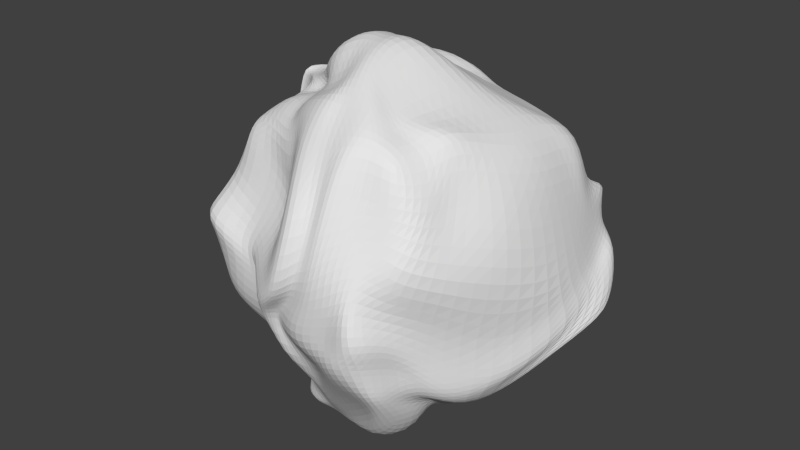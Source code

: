 # Source: Asteroid.blend  (saved by Blender 2.73.0; exported with 4.5.12 LTS)
import bpy
from mathutils import Matrix  # noqa: F401  (used for matrix-valued properties, if any)

bpy.ops.wm.read_factory_settings(use_empty=True)
scene = bpy.context.scene
scene.name = 'Scene'

# ---- collections
col_collection_1 = bpy.data.collections.new('Collection 1'); scene.collection.children.link(col_collection_1)

# ---- materials (node trees are filled in below, after node groups)
mat_asteroid = bpy.data.materials.new('Asteroid')
mat_asteroid.alpha_threshold = 0.0
mat_asteroid.use_transparent_shadow = False
mat_asteroid.specular_color = (0.4246, 0.4246, 0.4246)
mat_asteroid.roughness = 0.5
mat_asteroid.specular_intensity = 1.0

# ---- material node trees

# ---- world
world_world = bpy.data.worlds.new('World'); scene.world = world_world
world_world.color = (0.05088, 0.05088, 0.05088)
world_world.use_sun_shadow = False
world_world.sun_shadow_jitter_overblur = 0.0
world_world.cycles.sampling_method = 'MANUAL'
world_world.cycles.sample_map_resolution = 256

# ---- meshes
me_cube = bpy.data.meshes.new('Cube')
me_cube.from_pydata([(-0.2239, -0.3178, -0.3608), (-0.3616, 0.1824, -0.3778), (0.5131, 0.3067, -0.415), (0.3878, -0.3933, -0.4331), (-0.3253, -0.2632, 0.3669), (-0.3534, 0.2481, 0.4406), (0.4377, 0.4586, 0.236), (0.3814, -0.4073, 0.4491), (-0.3343, -0.4557, 0.07152), (-0.3794, 0.04755, 0.4102), (-0.2704, 0.2863, -0.05272), (-0.3068, -0.08872, -0.3925), (-0.09606, 0.4471, 0.4544), (0.5191, 0.5083, -0.06528), (0.07419, 0.5343, -0.3235), (0.5493, 0.02132, 0.3919), (0.3884, -0.6262, -0.05048), (0.5069, -0.07723, -0.4399), (0.05132, -0.4322, 0.4307), (-0.06186, -0.3284, -0.5547), (-0.04224, 0.06616, 0.6102), (-0.03845, 0.04793, -0.5631), (0.0446, -0.5224, -0.076), (0.7099, 0.08453, -0.1709), (0.1123, 0.4519, -0.04039), (-0.4834, -0.0067, 0.01828), (-0.3054, -0.3646, 0.1906), (-0.387, 0.09357, 0.4433), (-0.3102, 0.301, -0.2057), (-0.25, -0.2272, -0.3659), (0.1403, 0.4235, 0.3916), (0.5341, 0.3196, -0.2803), (-0.08, 0.4771, -0.4486), (0.4601, -0.1797, 0.5065), (0.3986, -0.547, -0.2246), (0.5389, 0.1502, -0.3854), (-0.06111, -0.3847, 0.3929), (0.1083, -0.3184, -0.5736), (-0.295, -0.4325, -0.1895), (-0.2958, -0.08397, 0.42), (-0.2745, 0.3854, 0.2232), (-0.3134, 0.07553, -0.4042), (-0.1827, 0.3205, 0.3671), (0.5112, 0.5311, 0.1115), (0.3005, 0.392, -0.2913), (0.5434, 0.298, 0.3899), (0.395, -0.4626, 0.213), (0.3799, -0.2463, -0.4187), (0.2421, -0.4296, 0.4776), (-0.04761, -0.3059, -0.4746), (-0.1873, -0.02782, 0.4872), (0.1365, 0.0543, 0.6529), (0.04086, -0.2423, 0.5106), (-0.05462, 0.2419, 0.5205), (0.2719, 0.1162, -0.4882), (-0.1381, -0.1392, -0.4471), (-0.02827, -0.1255, -0.541), (0.03339, 0.2579, -0.3986), (0.04343, -0.3626, -0.425), (0.105, -0.628, 0.01894), (0.1392, -0.6038, -0.1234), (0.0227, -0.4947, -0.006889), (0.6266, -0.07013, -0.3291), (0.672, 0.04241, -0.0573), (0.6556, 0.3962, -0.02864), (0.4721, -0.3723, -0.1711), (0.09288, 0.5516, -0.1936), (-0.04407, 0.5366, 0.1923), (-0.1095, 0.4988, 0.03717), (0.2885, 0.5771, -0.1165), (-0.4184, -0.0003787, -0.2111), (-0.4063, -0.03967, 0.1406), (-0.4238, -0.1978, 0.02066), (-0.3474, 0.1444, -0.01701), (-0.3964, 0.15, 0.2187), (-0.3531, -0.06651, 0.206), (-0.4828, -0.227, -0.1535), (0.08878, 0.5425, 0.2001), (-0.2575, 0.3792, 0.2236), (-0.08009, 0.4984, -0.1673), (0.5555, -0.3959, 0.1225), (0.579, 0.3661, 0.08554), (0.7472, 0.2227, -0.2107), (-0.0193, -0.488, 0.1019), (0.2291, -0.5875, 0.1067), (0.09986, -0.4335, -0.3752), (-0.1054, 0.1587, -0.5566), (-0.08051, -0.2445, -0.4706), (0.1698, -0.1314, -0.5349), (0.188, 0.2746, 0.4771), (0.1559, -0.2203, 0.5712), (-0.1231, -0.04711, 0.4858), (-0.2237, 0.2005, 0.4668), (0.2835, 0.2064, -0.4176), (-0.04864, -0.3655, -0.3542), (0.4832, -0.3472, -0.3167), (0.305, 0.414, -0.2264), (-0.3708, 0.09074, -0.2199), (-0.2965, -0.3509, 0.3236), (-0.2951, 0.1995, 0.2996), (-0.3627, 0.2209, -0.2705), (-0.1986, -0.3006, -0.3212), (0.3086, 0.4243, 0.3294), (0.5733, 0.3631, -0.3494), (-0.2924, 0.3656, -0.4456), (0.4095, -0.2884, 0.4401), (0.4095, -0.5344, -0.2542), (0.4961, 0.2314, -0.3968), (-0.1622, -0.3278, 0.3848), (0.2643, -0.4108, -0.5324), (-0.284, -0.4439, -0.09928), (-0.2711, 0.008584, 0.4378), (-0.3382, 0.3689, 0.07694), (-0.333, -0.03897, -0.4596), (-0.1589, 0.3772, 0.4666), (0.4587, 0.4674, -0.003707), (0.1787, 0.4796, -0.3046), (0.5157, 0.205, 0.394), (0.3469, -0.569, 0.1012), (0.4315, -0.1443, -0.4894), (0.1699, -0.4303, 0.4418), (-0.08055, -0.3183, -0.5633), (-0.2893, 0.02789, 0.4224), (0.01928, 0.03983, 0.6272), (0.09618, -0.3215, 0.5728), (-0.07972, 0.1407, 0.6011), (0.3898, -0.01539, -0.4356), (-0.08457, -0.02999, -0.5009), (0.01888, -0.1443, -0.545), (0.05387, 0.1145, -0.4624), (0.08462, -0.3651, -0.5186), (0.05639, -0.5615, -0.04294), (0.2711, -0.5472, -0.09862), (-0.03929, -0.552, -0.1298), (0.5118, -0.07888, -0.3877), (0.6882, 0.07242, -0.08934), (0.5593, 0.4962, -0.05161), (0.6, -0.2099, -0.3145), (0.09236, 0.526, -0.234), (-0.08084, 0.5004, 0.0791), (-0.2061, 0.4395, -0.05795), (0.1612, 0.5346, -0.1033), (-0.3611, -0.07133, -0.2803), (-0.4364, -0.007327, 0.1161), (-0.4879, -0.3062, 0.02557), (-0.4202, 0.02222, -0.007033), (-0.3731, -0.497, 0.09404), (-0.3652, 0.01432, 0.4709), (-0.2668, 0.3112, -0.204), (-0.3375, -0.12, -0.3642), (0.07368, 0.4665, 0.4558), (0.5639, 0.4391, -0.1772), (0.0005036, 0.4965, -0.336), (0.4607, -0.09841, 0.4659), (0.4043, -0.564, -0.1183), (0.4522, -0.01545, -0.3821), (0.0186, -0.3664, 0.439), (0.05833, -0.2982, -0.5759), (-0.2298, -0.349, -0.2558), (-0.2743, -0.1723, 0.3788), (-0.2737, 0.2995, 0.2949), (-0.3475, 0.1967, -0.389), (-0.3173, 0.3749, 0.3879), (0.4314, 0.4188, 0.09364), (0.414, 0.384, -0.3915), (0.5069, 0.3584, 0.3034), (0.4444, -0.4283, 0.3324), (0.4456, -0.2875, -0.4093), (0.2975, -0.3983, 0.4973), (-0.1776, -0.2859, -0.4589), (-0.09783, 0.01747, 0.6035), (0.3345, 0.04628, 0.5048), (-0.04539, -0.02891, 0.6582), (-0.1197, 0.3601, 0.4961), (0.1042, 0.06567, -0.4853), (-0.2421, -0.09241, -0.3868), (-0.01384, -0.0309, -0.4795), (0.05734, 0.3894, -0.3282), (0.01693, -0.5268, -0.2595), (0.1494, -0.6, 0.2599), (0.0003661, -0.5172, -0.1428), (-0.1067, -0.4951, -0.03338), (0.6522, 0.01381, -0.2244), (0.5949, 0.07645, 0.2321), (0.6452, 0.3387, -0.04568), (0.4387, -0.5113, -0.03984), (0.1066, 0.5438, -0.1646), (-0.1122, 0.4594, 0.3357), (-0.01638, 0.4588, -0.03848), (0.3637, 0.5185, -0.1101), (-0.5206, -0.03829, -0.1167), (-0.3818, 0.02157, 0.3073), (-0.4713, -0.127, -0.08341), (-0.3129, 0.2688, -0.04693), (-0.38, 0.1794, 0.09483), (-0.3827, 0.1496, 0.2761), (-0.4167, 0.01462, 0.2646), (-0.3055, 0.2638, 0.2517), (-0.4306, -0.1498, 0.09772), (-0.3234, -0.1125, 0.2931), (-0.3747, -0.247, 0.1947), (-0.4415, -0.03029, 0.1737), (-0.332, -0.2274, -0.2473), (-0.4724, -0.2726, -0.0336), (-0.2831, -0.3371, -0.1698), (-0.4698, -0.1485, -0.1568), (0.1542, 0.5674, -0.00667), (0.1823, 0.4566, 0.2548), (0.01575, 0.5463, 0.1692), (0.2374, 0.4722, 0.07679), (-0.1997, 0.4464, 0.1429), (-0.2074, 0.3956, 0.3194), (-0.2469, 0.3236, 0.1418), (-0.1301, 0.4984, 0.2177), (-0.1158, 0.3962, -0.2691), (-0.1505, 0.4666, -0.04728), (-0.1534, 0.4054, -0.2981), (0.0404, 0.492, -0.1445), (0.4952, -0.3815, -0.002109), (0.4729, -0.2692, 0.2998), (0.6282, -0.1805, 0.0589), (0.4804, -0.4986, 0.1806), (0.6089, 0.3913, 0.00851), (0.602, 0.2556, 0.1308), (0.5621, 0.4978, 0.1374), (0.6114, 0.2776, 0.05379), (0.5246, 0.05872, -0.2713), (0.6622, 0.3764, -0.1495), (0.6844, 0.2679, -0.1867), (0.6609, 0.07, -0.2418), (-0.109, -0.4943, 0.03003), (0.05069, -0.4176, 0.205), (0.04919, -0.5724, 0.0722), (-0.1412, -0.409, 0.1363), (0.1773, -0.5788, -0.01503), (0.2285, -0.5189, 0.3484), (0.2803, -0.5486, 0.1985), (0.1683, -0.5659, 0.09805), (0.1549, -0.329, -0.5621), (0.2213, -0.507, -0.2265), (0.3165, -0.546, -0.2335), (0.1252, -0.4118, -0.4462), (-0.02066, 0.1801, -0.4688), (-0.2157, 0.1047, -0.4927), (-0.1406, 0.03217, -0.527), (-0.1279, 0.3032, -0.4316), (-0.08436, -0.1785, -0.4829), (-0.2047, -0.1902, -0.4025), (-0.1259, -0.1835, -0.4873), (-0.1407, -0.1227, -0.4861), (0.2572, -0.1722, -0.5038), (0.05432, -0.0964, -0.5455), (0.1561, -0.1791, -0.5273), (0.2202, -0.0347, -0.5203), (-0.09344, 0.1964, 0.5464), (0.3846, 0.2754, 0.3654), (0.1466, 0.1402, 0.5275), (0.122, 0.3581, 0.3998), (0.08172, -0.1975, 0.6129), (0.2972, -0.2876, 0.4904), (0.2462, -0.3142, 0.5428), (0.0773, -0.07007, 0.65), (-0.1563, -0.07258, 0.3903), (-0.01229, -0.2214, 0.4857), (-0.1052, -0.2438, 0.4312), (-0.2171, -0.04347, 0.4369), (-0.2201, 0.2029, 0.4116), (-0.1849, 0.2155, 0.5135), (-0.2223, 0.1232, 0.4484), (-0.1876, 0.3275, 0.5216), (0.4508, 0.2179, -0.4325), (0.1516, 0.1754, -0.3584), (0.3036, 0.08891, -0.4477), (0.2801, 0.2934, -0.3834), (-0.02805, -0.2758, -0.4086), (-0.04868, -0.4763, -0.16), (-0.04771, -0.3416, -0.4039), (-0.1567, -0.3987, -0.2427), (0.446, -0.1911, -0.3861), (0.5028, -0.3779, -0.2506), (0.5109, -0.1631, -0.4261), (0.4364, -0.4411, -0.242), (0.2962, 0.4538, -0.3181), (0.289, 0.4968, -0.1528), (0.2359, 0.5126, -0.2197), (0.4657, 0.4418, -0.2084), (-0.3699, 0.1249, -0.3159), (-0.3293, 0.1586, -0.1349), (-0.4441, -0.02717, -0.1771), (-0.2997, 0.2065, -0.2215), (-0.2852, 0.2487, -0.1454), (-0.3562, 0.0914, -0.08211), (-0.3541, 0.01216, -0.3091), (0.4283, 0.4702, -0.1403), (0.1677, 0.5293, -0.1479), (0.1983, 0.4972, -0.234), (0.4295, -0.4226, -0.1574), (0.5556, -0.2356, -0.3585), (0.4597, -0.1464, -0.3876), (-0.1811, -0.4881, -0.1681), (0.004017, -0.4832, -0.2297), (-0.05066, -0.3018, -0.4971), (0.2099, 0.3469, -0.3508), (0.2168, 0.07296, -0.4599), (0.4145, 0.04254, -0.4489), (-0.1787, 0.2795, 0.4168), (-0.1876, 0.1289, 0.5511), (-0.33, 0.08796, 0.422), (-0.1292, -0.1276, 0.5996), (-0.1024, -0.2738, 0.4802), (-0.2057, -0.1841, 0.4692), (0.3698, -0.1481, 0.4779), (0.3156, -0.2941, 0.4722), (0.1168, -0.3265, 0.5144), (0.322, 0.3967, 0.3677), (0.3569, 0.1126, 0.4889), (-0.05256, 0.1903, 0.5358), (0.08922, -0.01534, -0.5334), (0.07041, -0.2421, -0.6169), (0.3425, -0.301, -0.5703), (-0.2051, -0.1396, -0.4424), (-0.1636, -0.2475, -0.4177), (-0.09076, -0.2113, -0.5454), (-0.2072, 0.138, -0.4328), (-0.1971, -0.003589, -0.4811), (-0.04039, -0.04132, -0.4759), (0.08354, -0.4412, -0.2667), (0.2748, -0.6163, -0.1371), (0.3324, -0.4177, -0.3845), (0.2012, -0.5033, 0.268), (0.3157, -0.4388, 0.3362), (0.3276, -0.5821, 0.05589), (-0.09874, -0.3519, 0.2986), (0.04556, -0.4804, 0.2268), (0.02855, -0.6099, -0.04106), (0.746, 0.238, -0.1832), (0.5908, 0.4138, -0.2343), (0.477, 0.1607, -0.3333), (0.5874, 0.2267, 0.194), (0.5226, 0.3885, 0.1626), (0.5007, 0.4565, 0.03505), (0.4874, -0.3467, 0.3065), (0.5882, -0.1442, 0.2623), (0.5667, -0.2027, -0.1787), (-0.01574, 0.5088, -0.1268), (-0.2042, 0.3798, -0.06234), (-0.211, 0.3678, -0.3758), (-0.1698, 0.4484, 0.3026), (-0.2296, 0.2913, 0.2819), (-0.2868, 0.3871, 0.09752), (0.3282, 0.4786, 0.1839), (-0.01022, 0.4604, 0.3095), (0.06233, 0.5298, 0.04304), (-0.5554, -0.06407, -0.1028), (-0.4161, -0.2851, -0.07628), (-0.2548, -0.2711, -0.2132), (-0.349, 0.01048, 0.2389), (-0.2965, -0.2043, 0.3061), (-0.3638, -0.3014, 0.1059), (-0.3532, 0.2231, 0.1995), (-0.3856, 0.02989, 0.3017), (-0.342, 0.1332, 0.1354), (-0.2909, 0.2876, 0.07555), (-0.4474, -0.04453, 0.04462), (-0.4195, -0.1032, -0.1885), (0.2962, 0.5496, 0.006711), (-0.08766, 0.4735, 0.168), (0.01725, 0.478, -0.2321), (0.3897, -0.5027, 0.03074), (0.6271, 0.2997, -0.05462), (0.5715, 0.02402, -0.3148), (-0.1477, -0.4576, 0.04683), (0.131, -0.5428, 0.00977), (0.04984, -0.3177, -0.5305), (-0.0076, 0.4356, -0.3465), (-0.08281, -0.08618, -0.5122), (0.3036, -0.06051, -0.5144), (-0.05803, 0.2964, 0.4409), (0.0433, -0.06557, 0.6257), (-0.263, -0.06151, 0.4442), (-0.2, 0.215, 0.3667), (0.3719, 0.3412, -0.3551), (-0.138, -0.349, -0.3554), (0.4268, -0.3966, -0.3133), (0.3422, 0.4439, -0.3198), (-0.3476, 0.1928, -0.3522)], [], [(385, 100, 1, 161), (384, 103, 2, 164), (383, 106, 3, 167), (382, 158, 0, 169), (381, 164, 2, 107), (380, 162, 5, 99), (379, 122, 9, 111), (378, 123, 20, 172), (377, 150, 12, 173), (376, 126, 17, 119), (375, 127, 21, 176), (374, 152, 14, 177), (373, 130, 19, 157), (372, 131, 22, 180), (371, 146, 8, 181), (370, 134, 17, 155), (369, 135, 23, 184), (368, 118, 16, 185), (367, 138, 14, 152), (366, 139, 24, 188), (365, 115, 13, 189), (364, 142, 11, 149), (363, 143, 25, 192), (362, 112, 10, 193), (361, 194, 73, 145), (360, 195, 74, 196), (359, 160, 40, 197), (358, 198, 72, 144), (357, 199, 75, 200), (356, 191, 71, 201), (355, 202, 29, 101), (354, 203, 76, 204), (353, 190, 70, 205), (352, 206, 69, 141), (351, 207, 77, 208), (350, 163, 43, 209), (349, 210, 68, 140), (348, 211, 78, 212), (347, 187, 67, 213), (346, 214, 32, 104), (345, 215, 79, 216), (344, 186, 66, 217), (343, 218, 65, 137), (342, 219, 80, 220), (341, 166, 46, 221), (340, 222, 64, 136), (339, 223, 81, 224), (338, 183, 63, 225), (337, 226, 35, 107), (336, 227, 82, 228), (335, 182, 62, 229), (334, 230, 61, 133), (333, 231, 83, 232), (332, 98, 26, 233), (331, 234, 60, 132), (330, 235, 84, 236), (329, 179, 59, 237), (328, 238, 37, 109), (327, 239, 85, 240), (326, 178, 58, 241), (325, 242, 57, 129), (324, 243, 86, 244), (323, 104, 32, 245), (322, 246, 56, 128), (321, 247, 87, 248), (320, 175, 55, 249), (319, 250, 47, 167), (318, 251, 88, 252), (317, 174, 54, 253), (316, 254, 53, 125), (315, 255, 89, 256), (314, 102, 30, 257), (313, 258, 52, 124), (312, 259, 90, 260), (311, 171, 51, 261), (310, 262, 39, 159), (309, 263, 91, 264), (308, 170, 50, 265), (307, 266, 27, 147), (306, 267, 92, 268), (305, 114, 42, 269), (304, 270, 35, 155), (303, 271, 93, 272), (302, 116, 44, 273), (301, 274, 49, 121), (300, 275, 94, 276), (299, 110, 38, 277), (298, 278, 47, 119), (297, 279, 95, 280), (296, 154, 34, 281), (295, 282, 44, 116), (294, 283, 96, 284), (293, 151, 31, 285), (292, 286, 41, 113), (291, 287, 97, 288), (290, 148, 28, 289), (287, 290, 289, 97), (73, 193, 290, 287), (193, 10, 148, 290), (190, 291, 288, 70), (25, 145, 291, 190), (145, 73, 287, 291), (142, 292, 113, 11), (70, 288, 292, 142), (288, 97, 286, 292), (283, 293, 285, 96), (69, 189, 293, 283), (189, 13, 151, 293), (186, 294, 284, 66), (24, 141, 294, 186), (141, 69, 283, 294), (138, 295, 116, 14), (66, 284, 295, 138), (284, 96, 282, 295), (279, 296, 281, 95), (65, 185, 296, 279), (185, 16, 154, 296), (182, 297, 280, 62), (23, 137, 297, 182), (137, 65, 279, 297), (134, 298, 119, 17), (62, 280, 298, 134), (280, 95, 278, 298), (275, 299, 277, 94), (61, 181, 299, 275), (181, 8, 110, 299), (178, 300, 276, 58), (22, 133, 300, 178), (133, 61, 275, 300), (130, 301, 121, 19), (58, 276, 301, 130), (276, 94, 274, 301), (271, 302, 273, 93), (57, 177, 302, 271), (177, 14, 116, 302), (174, 303, 272, 54), (21, 129, 303, 174), (129, 57, 271, 303), (126, 304, 155, 17), (54, 272, 304, 126), (272, 93, 270, 304), (267, 305, 269, 92), (53, 173, 305, 267), (173, 12, 114, 305), (170, 306, 268, 50), (20, 125, 306, 170), (125, 53, 267, 306), (122, 307, 147, 9), (50, 268, 307, 122), (268, 92, 266, 307), (263, 308, 265, 91), (52, 172, 308, 263), (172, 20, 170, 308), (156, 309, 264, 36), (18, 124, 309, 156), (124, 52, 263, 309), (108, 310, 159, 4), (36, 264, 310, 108), (264, 91, 262, 310), (259, 311, 261, 90), (33, 153, 311, 259), (153, 15, 171, 311), (168, 312, 260, 48), (7, 105, 312, 168), (105, 33, 259, 312), (120, 313, 124, 18), (48, 260, 313, 120), (260, 90, 258, 313), (255, 314, 257, 89), (45, 165, 314, 255), (165, 6, 102, 314), (171, 315, 256, 51), (15, 117, 315, 171), (117, 45, 255, 315), (123, 316, 125, 20), (51, 256, 316, 123), (256, 89, 254, 316), (251, 317, 253, 88), (56, 176, 317, 251), (176, 21, 174, 317), (157, 318, 252, 37), (19, 128, 318, 157), (128, 56, 251, 318), (109, 319, 167, 3), (37, 252, 319, 109), (252, 88, 250, 319), (247, 320, 249, 87), (29, 149, 320, 247), (149, 11, 175, 320), (169, 321, 248, 49), (0, 101, 321, 169), (101, 29, 247, 321), (121, 322, 128, 19), (49, 248, 322, 121), (248, 87, 246, 322), (243, 323, 245, 86), (41, 161, 323, 243), (161, 1, 104, 323), (175, 324, 244, 55), (11, 113, 324, 175), (113, 41, 243, 324), (127, 325, 129, 21), (55, 244, 325, 127), (244, 86, 242, 325), (239, 326, 241, 85), (60, 180, 326, 239), (180, 22, 178, 326), (154, 327, 240, 34), (16, 132, 327, 154), (132, 60, 239, 327), (106, 328, 109, 3), (34, 240, 328, 106), (240, 85, 238, 328), (235, 329, 237, 84), (48, 120, 329, 235), (120, 18, 179, 329), (166, 330, 236, 46), (7, 168, 330, 166), (168, 48, 235, 330), (118, 331, 132, 16), (46, 236, 331, 118), (236, 84, 234, 331), (231, 332, 233, 83), (36, 108, 332, 231), (108, 4, 98, 332), (179, 333, 232, 59), (18, 156, 333, 179), (156, 36, 231, 333), (131, 334, 133, 22), (59, 232, 334, 131), (232, 83, 230, 334), (227, 335, 229, 82), (64, 184, 335, 227), (184, 23, 182, 335), (151, 336, 228, 31), (13, 136, 336, 151), (136, 64, 227, 336), (103, 337, 107, 2), (31, 228, 337, 103), (228, 82, 226, 337), (223, 338, 225, 81), (45, 117, 338, 223), (117, 15, 183, 338), (163, 339, 224, 43), (6, 165, 339, 163), (165, 45, 223, 339), (115, 340, 136, 13), (43, 224, 340, 115), (224, 81, 222, 340), (219, 341, 221, 80), (33, 105, 341, 219), (105, 7, 166, 341), (183, 342, 220, 63), (15, 153, 342, 183), (153, 33, 219, 342), (135, 343, 137, 23), (63, 220, 343, 135), (220, 80, 218, 343), (215, 344, 217, 79), (68, 188, 344, 215), (188, 24, 186, 344), (148, 345, 216, 28), (10, 140, 345, 148), (140, 68, 215, 345), (100, 346, 104, 1), (28, 216, 346, 100), (216, 79, 214, 346), (211, 347, 213, 78), (42, 114, 347, 211), (114, 12, 187, 347), (160, 348, 212, 40), (5, 162, 348, 160), (162, 42, 211, 348), (112, 349, 140, 10), (40, 212, 349, 112), (212, 78, 210, 349), (207, 350, 209, 77), (30, 102, 350, 207), (102, 6, 163, 350), (187, 351, 208, 67), (12, 150, 351, 187), (150, 30, 207, 351), (139, 352, 141, 24), (67, 208, 352, 139), (208, 77, 206, 352), (203, 353, 205, 76), (72, 192, 353, 203), (192, 25, 190, 353), (110, 354, 204, 38), (8, 144, 354, 110), (144, 72, 203, 354), (158, 355, 101, 0), (38, 204, 355, 158), (204, 76, 202, 355), (199, 356, 201, 75), (39, 111, 356, 199), (111, 9, 191, 356), (98, 357, 200, 26), (4, 159, 357, 98), (159, 39, 199, 357), (146, 358, 144, 8), (26, 200, 358, 146), (200, 75, 198, 358), (195, 359, 197, 74), (27, 99, 359, 195), (99, 5, 160, 359), (191, 360, 196, 71), (9, 147, 360, 191), (147, 27, 195, 360), (143, 361, 145, 25), (71, 196, 361, 143), (196, 74, 194, 361), (194, 362, 193, 73), (74, 197, 362, 194), (197, 40, 112, 362), (198, 363, 192, 72), (75, 201, 363, 198), (201, 71, 143, 363), (202, 364, 149, 29), (76, 205, 364, 202), (205, 70, 142, 364), (206, 365, 189, 69), (77, 209, 365, 206), (209, 43, 115, 365), (210, 366, 188, 68), (78, 213, 366, 210), (213, 67, 139, 366), (214, 367, 152, 32), (79, 217, 367, 214), (217, 66, 138, 367), (218, 368, 185, 65), (80, 221, 368, 218), (221, 46, 118, 368), (222, 369, 184, 64), (81, 225, 369, 222), (225, 63, 135, 369), (226, 370, 155, 35), (82, 229, 370, 226), (229, 62, 134, 370), (230, 371, 181, 61), (83, 233, 371, 230), (233, 26, 146, 371), (234, 372, 180, 60), (84, 237, 372, 234), (237, 59, 131, 372), (238, 373, 157, 37), (85, 241, 373, 238), (241, 58, 130, 373), (242, 374, 177, 57), (86, 245, 374, 242), (245, 32, 152, 374), (246, 375, 176, 56), (87, 249, 375, 246), (249, 55, 127, 375), (250, 376, 119, 47), (88, 253, 376, 250), (253, 54, 126, 376), (254, 377, 173, 53), (89, 257, 377, 254), (257, 30, 150, 377), (258, 378, 172, 52), (90, 261, 378, 258), (261, 51, 123, 378), (262, 379, 111, 39), (91, 265, 379, 262), (265, 50, 122, 379), (266, 380, 99, 27), (92, 269, 380, 266), (269, 42, 162, 380), (270, 381, 107, 35), (93, 273, 381, 270), (273, 44, 164, 381), (274, 382, 169, 49), (94, 277, 382, 274), (277, 38, 158, 382), (278, 383, 167, 47), (95, 281, 383, 278), (281, 34, 106, 383), (282, 384, 164, 44), (96, 285, 384, 282), (285, 31, 103, 384), (286, 385, 161, 41), (97, 289, 385, 286), (289, 28, 100, 385)])
me_cube.materials.append(mat_asteroid)
me_cube.use_remesh_preserve_volume = False
me_cube.use_remesh_preserve_attributes = False
me_cube.use_mirror_vertex_groups = False
me_cube.update()

# ---- objects
ob_cube = bpy.data.objects.new('Cube', me_cube)

# ---- transforms, parenting, visibility, modifiers, constraints
ob_cube.location = (0.0, 0.0, 0.0)
ob_cube.lineart.crease_threshold = 0.0
_m = ob_cube.modifiers.new('Subsurf', 'SUBSURF')
_m.uv_smooth = 'PRESERVE_CORNERS'
_m.quality = 2
_m.show_only_control_edges = False

# ---- collection membership
col_collection_1.objects.link(ob_cube)

# ---- scene / render settings (as saved in the file)
scene.frame_start = 1; scene.frame_end = 250; scene.frame_set(0)
scene.render.engine = 'BLENDER_EEVEE_NEXT'
scene.render.resolution_percentage = 50
scene.render.dither_intensity = 0.0
scene.cycles.use_denoising = False
scene.cycles.samples = 10
scene.cycles.sampling_pattern = 'TABULATED_SOBOL'
scene.cycles.light_sampling_threshold = 0.0
scene.cycles.use_adaptive_sampling = False
scene.cycles.use_light_tree = False
scene.cycles.blur_glossy = 0.0
scene.cycles.pixel_filter_type = 'GAUSSIAN'
scene.cycles.sample_clamp_indirect = 0.0
scene.view_settings.view_transform = 'Standard'
bpy.context.view_layer.update()

# ---- added for rendering (the .blend has no active camera and no usable light): camera, sun
cam_auto = bpy.data.cameras.new('AutoCamera')
cam_auto.lens = 50.0
cam_auto.sensor_width = 36.0
cam_auto.clip_end = 1000.0
ob_auto_camera = bpy.data.objects.new('AutoCamera', cam_auto)
scene.collection.objects.link(ob_auto_camera)
ob_auto_camera.location = (2.1177, -2.45162, 1.63807)
ob_auto_camera.rotation_euler = (1.09748, -7.21219e-08, 0.694738)
scene.camera = ob_auto_camera
light_auto_sun = bpy.data.lights.new('AutoSun', 'SUN')
light_auto_sun.energy = 3.0
light_auto_sun.angle = 0.0523599
ob_auto_sun = bpy.data.objects.new('AutoSun', light_auto_sun)
scene.collection.objects.link(ob_auto_sun)
ob_auto_sun.rotation_euler = (0.872665, 0.174533, 0.523599)
bpy.context.view_layer.update()
